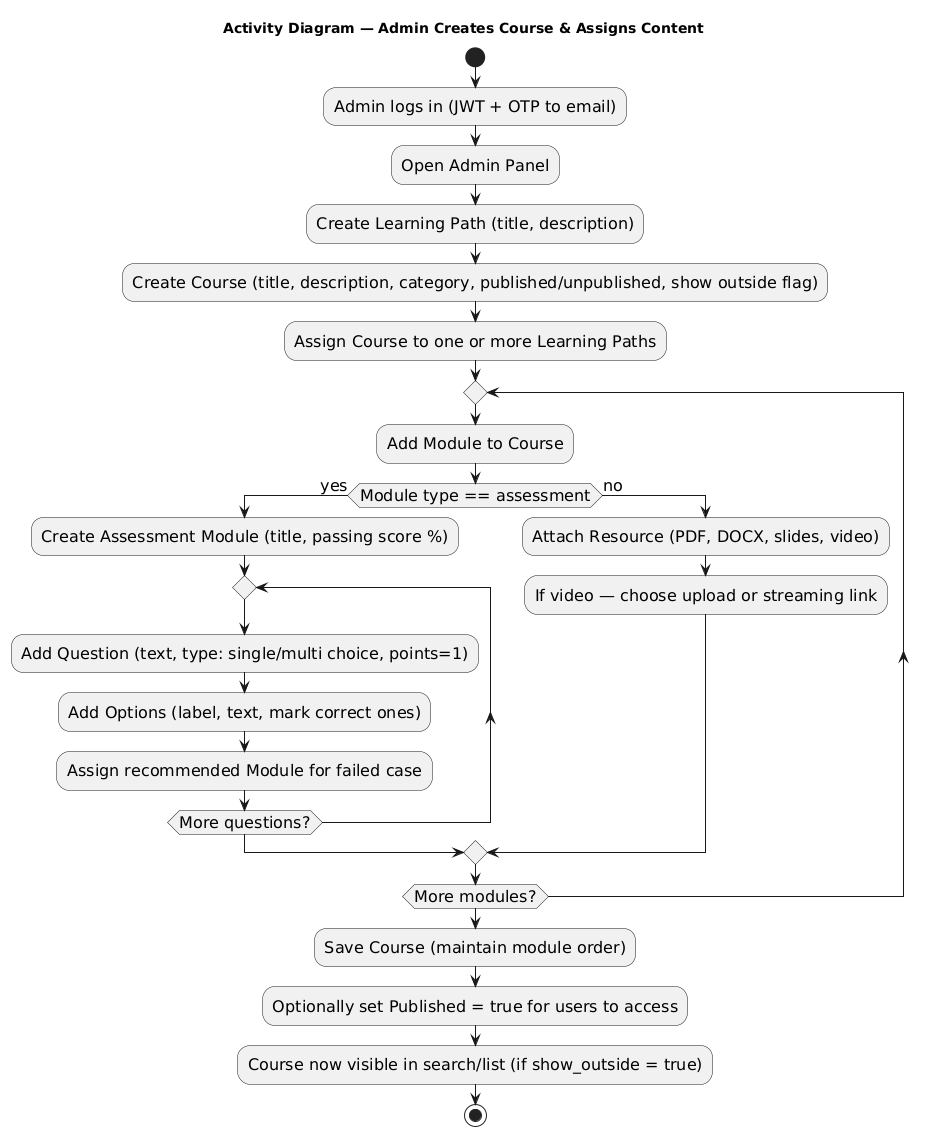

The diagram above was rendered by PlantUML. Its source (embedded in the PNG):
@startuml
title Activity Diagram — Admin Creates Course & Assigns Content
skinparam defaultFontSize 16
skinparam noteFontSize 14
skinparam activityFontSize 16

start

:Admin logs in (JWT + OTP to email);
:Open Admin Panel;

:Create Learning Path (title, description);
:Create Course (title, description, category, published/unpublished, show outside flag);
:Assign Course to one or more Learning Paths;

repeat
  :Add Module to Course;
  if (Module type == assessment) then (yes)
    :Create Assessment Module (title, passing score %);
    repeat
      :Add Question (text, type: single/multi choice, points=1);
      :Add Options (label, text, mark correct ones);
      :Assign recommended Module for failed case;
    repeat while (More questions?)
  else (no)
    :Attach Resource (PDF, DOCX, slides, video);
    :If video — choose upload or streaming link;
  endif
repeat while (More modules?)

:Save Course (maintain module order);
:Optionally set Published = true for users to access;
:Course now visible in search/list (if show_outside = true);

stop
@enduml